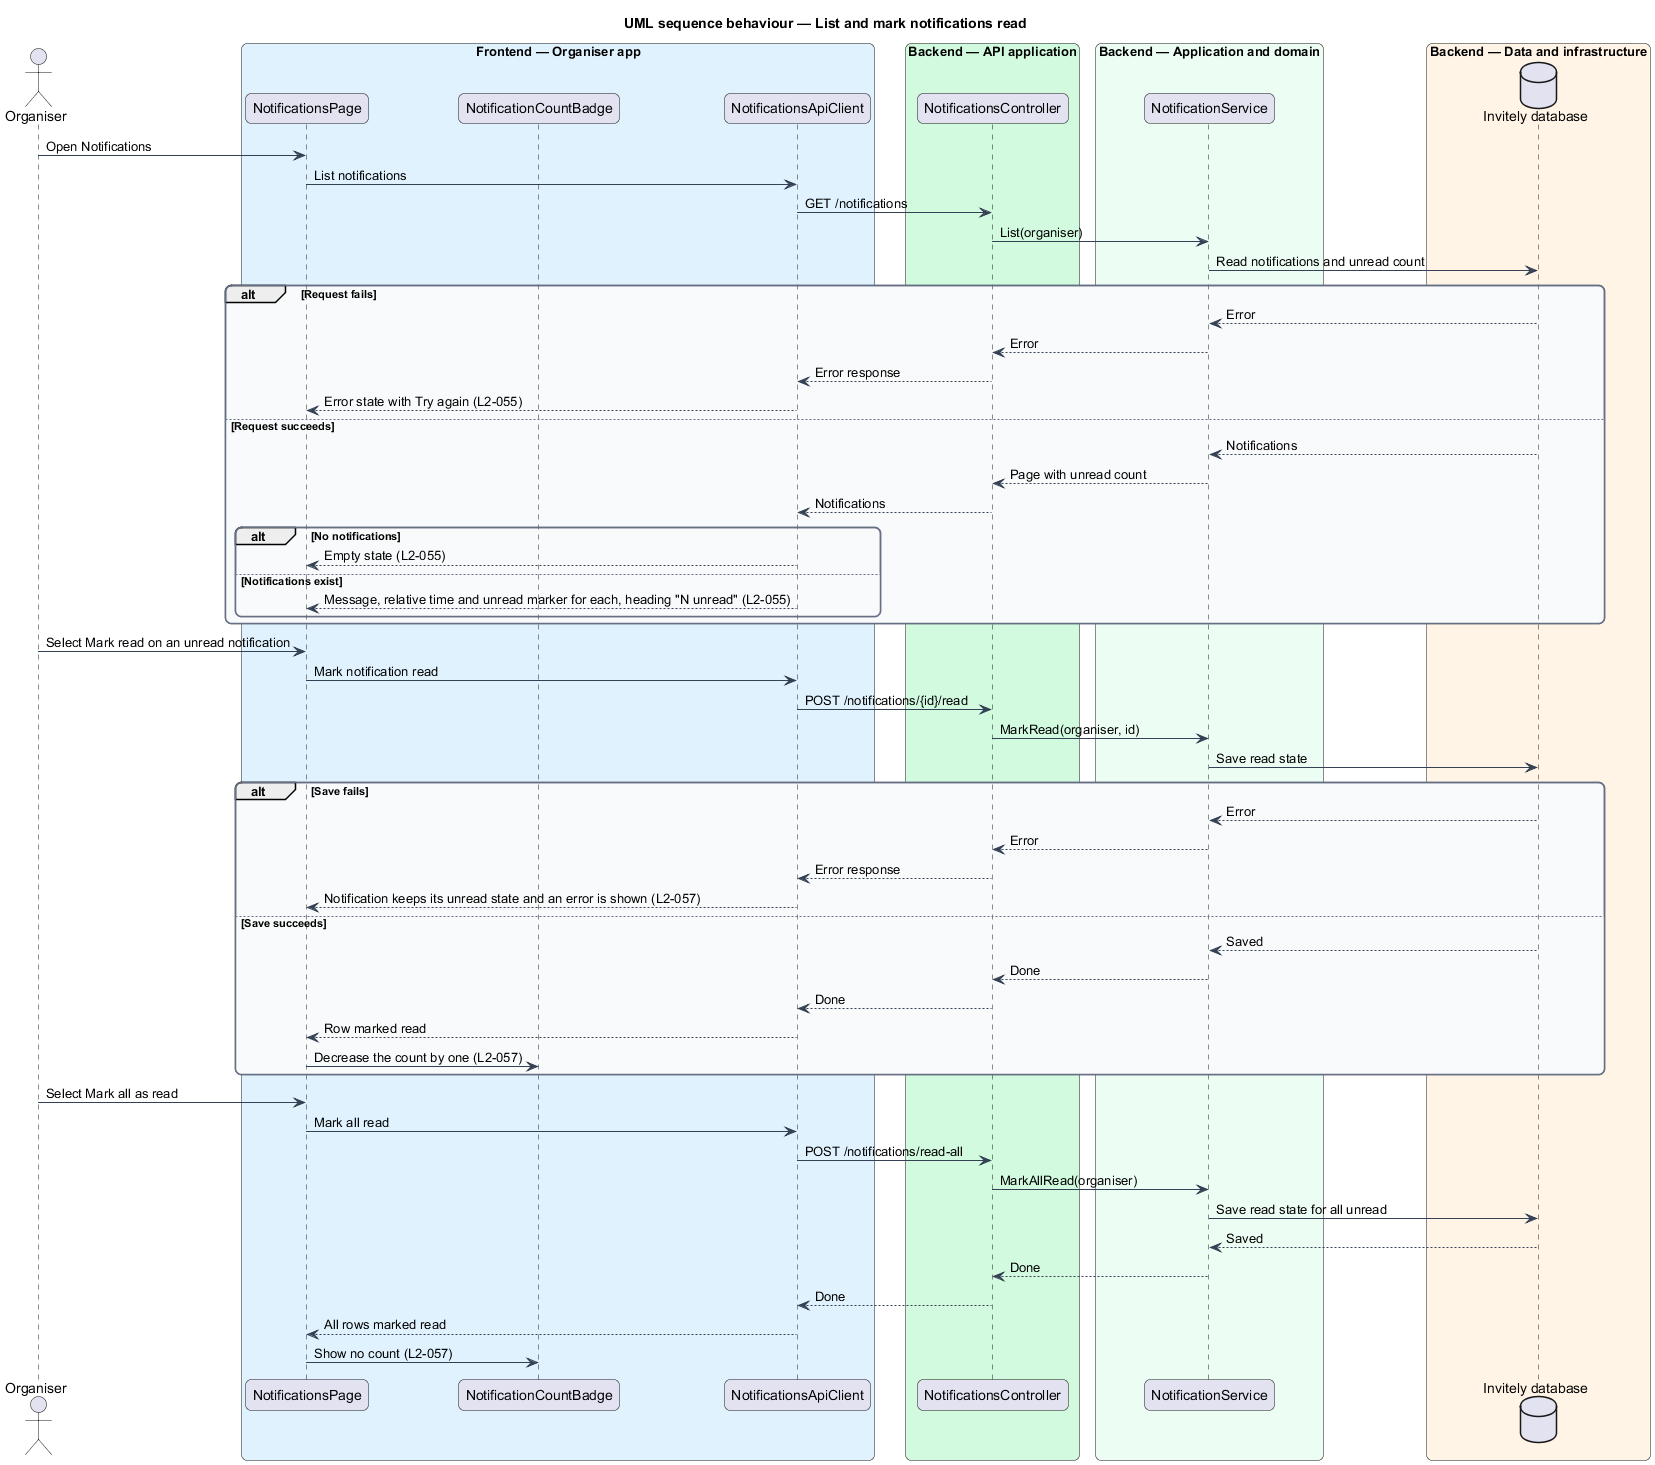

The diagram above was rendered by PlantUML. Its source (embedded in the PNG):
@startuml
title UML sequence behaviour — List and mark notifications read
skinparam backgroundColor #FFFFFF
skinparam shadowing false
skinparam roundcorner 12
skinparam defaultFontName Arial
skinparam ArrowColor #344054
skinparam rectangle {
  BorderColor #344054
  FontColor #101828
}
skinparam package {
  BorderColor #667085
  FontColor #101828
  BackgroundColor #F9FAFB
}
actor "Organiser" as actor
box "Frontend — Organiser app" #E0F2FE
  participant "NotificationsPage" as page
  participant "NotificationCountBadge" as badge
  participant "NotificationsApiClient" as client
end box
box "Backend — API application" #D1FADF
  participant "NotificationsController" as ctrl
end box
box "Backend — Application and domain" #ECFDF3
  participant "NotificationService" as service
end box
box "Backend — Data and infrastructure" #FFF4E5
  database "Invitely database" as db
end box

actor -> page : Open Notifications
page -> client : List notifications
client -> ctrl : GET /notifications
ctrl -> service : List(organiser)
service -> db : Read notifications and unread count
alt Request fails
  db --> service : Error
  service --> ctrl : Error
  ctrl --> client : Error response
  client --> page : Error state with Try again (L2-055)
else Request succeeds
  db --> service : Notifications
  service --> ctrl : Page with unread count
  ctrl --> client : Notifications
  alt No notifications
    client --> page : Empty state (L2-055)
  else Notifications exist
    client --> page : Message, relative time and unread marker for each, heading "N unread" (L2-055)
  end
end

actor -> page : Select Mark read on an unread notification
page -> client : Mark notification read
client -> ctrl : POST /notifications/{id}/read
ctrl -> service : MarkRead(organiser, id)
service -> db : Save read state
alt Save fails
  db --> service : Error
  service --> ctrl : Error
  ctrl --> client : Error response
  client --> page : Notification keeps its unread state and an error is shown (L2-057)
else Save succeeds
  db --> service : Saved
  service --> ctrl : Done
  ctrl --> client : Done
  client --> page : Row marked read
  page -> badge : Decrease the count by one (L2-057)
end

actor -> page : Select Mark all as read
page -> client : Mark all read
client -> ctrl : POST /notifications/read-all
ctrl -> service : MarkAllRead(organiser)
service -> db : Save read state for all unread
db --> service : Saved
service --> ctrl : Done
ctrl --> client : Done
client --> page : All rows marked read
page -> badge : Show no count (L2-057)
@enduml